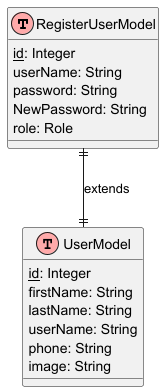

The diagram above was rendered by PlantUML. Its source (embedded in the PNG):
@startuml RegisterUserModel ER Diagram

!define table(x) class x << (T,#FFAAAA) >>
!define primary_key(x) <u>x</u>
!define foreign_key(x) #x

table(RegisterUserModel) {
    primary_key(id): Integer
    userName: String
    password: String
    NewPassword: String
    role: Role
}

table(UserModel) {
    primary_key(id): Integer
    firstName: String
    lastName: String
    userName: String
    phone: String
    image: String
}

' Relationship
RegisterUserModel ||--|| UserModel : "extends"

@enduml